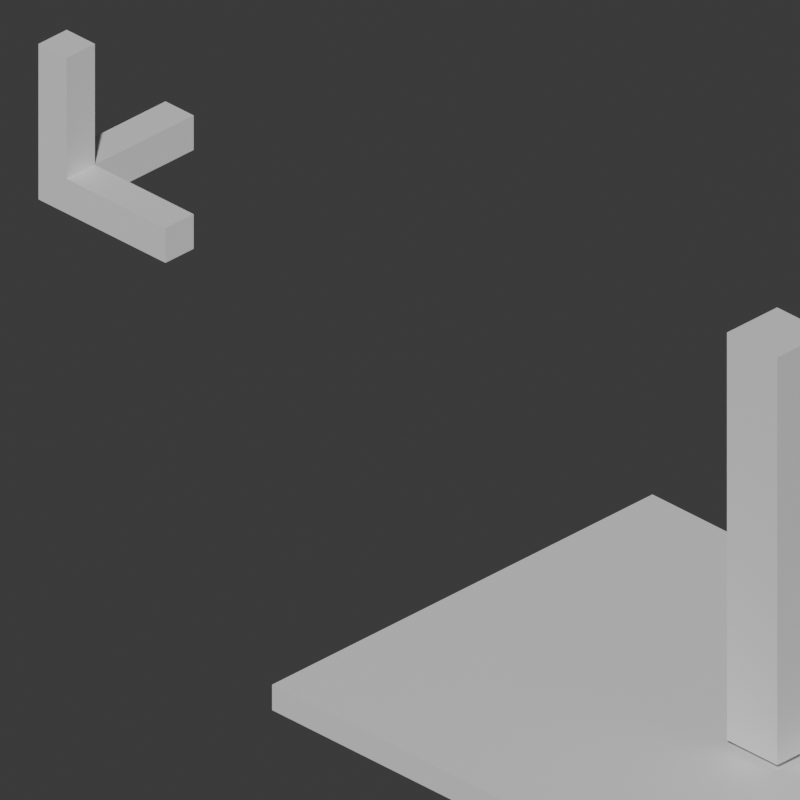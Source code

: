 # Source: Alignator_Renders.blend  (saved by Blender 4.2.66; exported with 4.5.12 LTS)
import bpy
from mathutils import Matrix  # noqa: F401  (used for matrix-valued properties, if any)

bpy.ops.wm.read_factory_settings(use_empty=True)
scene = bpy.context.scene
scene.name = 'Scene'

# ---- collections
col_collection = bpy.data.collections.new('Collection'); scene.collection.children.link(col_collection)

# ---- materials (node trees are filled in below, after node groups)
mat_orange = bpy.data.materials.new('orange')
mat_orange.diffuse_color = (0.8011, 0.2559, 0.0, 1.0)
mat_yellow = bpy.data.materials.new('yellow')
mat_yellow.diffuse_color = (0.9101, 1.0, 0.0, 0.2059)
mat_blue = bpy.data.materials.new('blue')
mat_blue.diffuse_color = (0.02843, 0.2345, 0.7913, 1.0)
mat_green = bpy.data.materials.new('green')
mat_green.diffuse_color = (0.15, 0.3232, 0.0137, 1.0)
mat_red = bpy.data.materials.new('red')
mat_red.diffuse_color = (0.8388, 0.0382, 0.08228, 1.0)

# ---- material node trees
mat_orange.use_nodes = True; mat_orange.node_tree.nodes.clear()
_N = mat_orange.node_tree.nodes; _L = mat_orange.node_tree.links
n0 = _N.new('ShaderNodeBsdfPrincipled'); n0.name = 'Principled BSDF'; n0.location = (10, 300)
n1 = _N.new('ShaderNodeOutputMaterial'); n1.name = 'Material Output'; n1.location = (300, 300)
_L.new(n0.outputs[0], n1.inputs[0])
n1.is_active_output = True
mat_yellow.use_nodes = True; mat_yellow.node_tree.nodes.clear()
_N = mat_yellow.node_tree.nodes; _L = mat_yellow.node_tree.links
n0 = _N.new('ShaderNodeBsdfPrincipled'); n0.name = 'Principled BSDF'; n0.location = (10, 300)
n1 = _N.new('ShaderNodeOutputMaterial'); n1.name = 'Material Output'; n1.location = (300, 300)
_L.new(n0.outputs[0], n1.inputs[0])
n1.is_active_output = True
mat_blue.use_nodes = True; mat_blue.node_tree.nodes.clear()
_N = mat_blue.node_tree.nodes; _L = mat_blue.node_tree.links
n0 = _N.new('ShaderNodeBsdfPrincipled'); n0.name = 'Principled BSDF'; n0.location = (10, 300)
n1 = _N.new('ShaderNodeOutputMaterial'); n1.name = 'Material Output'; n1.location = (300, 300)
_L.new(n0.outputs[0], n1.inputs[0])
n1.is_active_output = True
mat_green.use_nodes = True; mat_green.node_tree.nodes.clear()
_N = mat_green.node_tree.nodes; _L = mat_green.node_tree.links
n0 = _N.new('ShaderNodeBsdfPrincipled'); n0.name = 'Principled BSDF'; n0.location = (10, 300)
n1 = _N.new('ShaderNodeOutputMaterial'); n1.name = 'Material Output'; n1.location = (300, 300)
_L.new(n0.outputs[0], n1.inputs[0])
n1.is_active_output = True
mat_red.use_nodes = True; mat_red.node_tree.nodes.clear()
_N = mat_red.node_tree.nodes; _L = mat_red.node_tree.links
n0 = _N.new('ShaderNodeBsdfPrincipled'); n0.name = 'Principled BSDF'; n0.location = (10, 300)
n1 = _N.new('ShaderNodeOutputMaterial'); n1.name = 'Material Output'; n1.location = (300, 300)
_L.new(n0.outputs[0], n1.inputs[0])
n1.is_active_output = True

# ---- world
world_world = bpy.data.worlds.new('World'); scene.world = world_world
world_world.use_nodes = True; world_world.node_tree.nodes.clear()
_N = world_world.node_tree.nodes; _L = world_world.node_tree.links
n0 = _N.new('ShaderNodeOutputWorld'); n0.name = 'World Output'; n0.location = (300, 300)
n1 = _N.new('ShaderNodeBackground'); n1.name = 'Background'; n1.location = (10, 300)
n1.inputs[0].default_value = (0.05088, 0.05088, 0.05088, 1.0)
_L.new(n1.outputs[0], n0.inputs[0])
n0.is_active_output = True
world_world.color = (0.05088, 0.05088, 0.05088)
world_world.use_sun_shadow = False
world_world.sun_shadow_jitter_overblur = 0.0

# ---- cameras
cam_camera = bpy.data.cameras.new('Camera')
cam_camera.type = 'ORTHO'
cam_camera.clip_start = 0.001
cam_camera.clip_end = 894.8
cam_camera.ortho_scale = 13.6

# ---- meshes
me_cube = bpy.data.meshes.new('Cube')
me_cube.from_pydata([(-0.6037, -0.6037, -0.6), (-0.6037, -0.6037, 0.2924), (-0.6037, 0.6037, -0.6), (-0.6037, 0.6037, 0.2924), (0.6037, -0.6037, -0.6), (0.6037, -0.6037, 0.2924), (0.6037, 0.6037, -0.6), (0.6037, 0.6037, 0.2924)], [], [(0, 1, 3, 2), (2, 3, 7, 6), (6, 7, 5, 4), (4, 5, 1, 0), (2, 6, 4, 0), (7, 3, 1, 5)])
_uv = me_cube.uv_layers.new(name='UVMap')
_uv.uv.foreach_set('vector', [0.375, 0.0, 0.625, 0.0, 0.625, 0.25, 0.375, 0.25, 0.375, 0.25, 0.625, 0.25, 0.625, 0.5, 0.375, 0.5, 0.375, 0.5, 0.625, 0.5, 0.625, 0.75, 0.375, 0.75, 0.375, 0.75, 0.625, 0.75, 0.625, 1.0, 0.375, 1.0, 0.125, 0.5, 0.375, 0.5, 0.375, 0.75, 0.125, 0.75, 0.625, 0.5, 0.875, 0.5, 0.875, 0.75, 0.625, 0.75])
me_cube.materials.append(mat_orange)
me_cube.update()
me_cube_001 = bpy.data.meshes.new('Cube.001')
me_cube_001.from_pydata([(-0.6037, -0.6037, -0.6), (-0.6037, -0.6037, 1.0), (-0.6037, 0.6037, -0.6), (-0.6037, 0.6037, 1.0), (0.6037, -0.6037, -0.6), (0.6037, -0.6037, 1.0), (0.6037, 0.6037, -0.6), (0.6037, 0.6037, 1.0)], [], [(0, 1, 3, 2), (2, 3, 7, 6), (6, 7, 5, 4), (4, 5, 1, 0), (2, 6, 4, 0), (7, 3, 1, 5)])
_uv = me_cube_001.uv_layers.new(name='UVMap')
_uv.uv.foreach_set('vector', [0.375, 0.0, 0.625, 0.0, 0.625, 0.25, 0.375, 0.25, 0.375, 0.25, 0.625, 0.25, 0.625, 0.5, 0.375, 0.5, 0.375, 0.5, 0.625, 0.5, 0.625, 0.75, 0.375, 0.75, 0.375, 0.75, 0.625, 0.75, 0.625, 1.0, 0.375, 1.0, 0.125, 0.5, 0.375, 0.5, 0.375, 0.75, 0.125, 0.75, 0.625, 0.5, 0.875, 0.5, 0.875, 0.75, 0.625, 0.75])
me_cube_001.materials.append(mat_orange)
me_cube_001.update()
me_cube_002 = bpy.data.meshes.new('Cube.002')
me_cube_002.from_pydata([(-0.6037, -0.6037, -0.6), (-0.6037, -0.6037, 0.6567), (-0.6037, 0.6037, -0.6), (-0.6037, 0.6037, 0.6567), (0.6037, -0.6037, -0.6), (0.6037, -0.6037, 0.6567), (0.6037, 0.6037, -0.6), (0.6037, 0.6037, 0.6567)], [], [(0, 1, 3, 2), (2, 3, 7, 6), (6, 7, 5, 4), (4, 5, 1, 0), (2, 6, 4, 0), (7, 3, 1, 5)])
_uv = me_cube_002.uv_layers.new(name='UVMap')
_uv.uv.foreach_set('vector', [0.375, 0.0, 0.625, 0.0, 0.625, 0.25, 0.375, 0.25, 0.375, 0.25, 0.625, 0.25, 0.625, 0.5, 0.375, 0.5, 0.375, 0.5, 0.625, 0.5, 0.625, 0.75, 0.375, 0.75, 0.375, 0.75, 0.625, 0.75, 0.625, 1.0, 0.375, 1.0, 0.125, 0.5, 0.375, 0.5, 0.375, 0.75, 0.125, 0.75, 0.625, 0.5, 0.875, 0.5, 0.875, 0.75, 0.625, 0.75])
me_cube_002.materials.append(mat_orange)
me_cube_002.update()
me_plane = bpy.data.meshes.new('Plane')
me_plane.from_pydata([(-4.572, -4.572, -3.639), (4.572, -4.572, -3.639), (-4.572, 4.572, -3.639), (4.572, 4.572, -3.639), (-4.572, -4.572, -3.139), (4.572, -4.572, -3.139), (-4.572, 4.572, -3.139), (4.572, 4.572, -3.139)], [], [(0, 2, 3, 1), (4, 5, 7, 6), (1, 3, 7, 5), (2, 0, 4, 6), (3, 2, 6, 7), (0, 1, 5, 4)])
_uv = me_plane.uv_layers.new(name='UVMap')
_uv.uv.foreach_set('vector', [0.0, 0.0, 0.0, 1.0, 1.0, 1.0, 1.0, 0.0, 0.0, 0.0, 1.0, 0.0, 1.0, 1.0, 0.0, 1.0, 1.0, 0.0, 1.0, 1.0, 1.0, 1.0, 1.0, 0.0, 0.0, 1.0, 0.0, 0.0, 0.0, 0.0, 0.0, 1.0, 1.0, 1.0, 0.0, 1.0, 0.0, 1.0, 1.0, 1.0, 0.0, 0.0, 1.0, 0.0, 1.0, 0.0, 0.0, 0.0])
me_plane.materials.append(mat_yellow)
me_plane.update()
me_cube_003 = bpy.data.meshes.new('Cube.003')
me_cube_003.from_pydata([(-1.0, -1.0, -1.0), (-1.0, 1.0, 1.0), (1.0, -1.0, 1.0), (1.0, 1.0, -1.0), (1.0, 1.0, 1.0), (-1.0, -1.0, 8.0), (-1.0, 1.0, 8.0), (1.0, 1.0, 8.0), (1.0, -1.0, 8.0), (8.0, 1.0, 1.0), (8.0, 1.0, -1.0), (8.0, -1.0, -1.0), (8.0, -1.0, 1.0), (-1.0, 8.0, 1.0), (-1.0, 8.0, -1.0), (1.0, 8.0, -1.0), (1.0, 8.0, 1.0)], [], [(1, 4, 16, 13), (2, 0, 11, 12), (1, 0, 5, 6), (7, 6, 5, 8), (0, 2, 8, 5), (4, 1, 6, 7), (2, 4, 7, 8), (10, 9, 12, 11), (0, 3, 10, 11), (4, 2, 12, 9), (3, 4, 9, 10), (14, 13, 16, 15), (0, 1, 13, 14), (4, 3, 15, 16), (3, 0, 14, 15)])
me_cube_003.polygons.foreach_set('material_index', [1, 2, 0, 0, 0, 0, 0, 2, 2, 2, 2, 1, 1, 1, 1])
_uv = me_cube_003.uv_layers.new(name='UVMap')
_uv.uv.foreach_set('vector', [0.625, 0.25, 0.625, 0.5, 0.625, 0.5, 0.625, 0.25, 0.625, 0.75, 0.25, 0.875, 0.375, 0.75, 0.625, 0.75, 0.625, 0.25, 0.375, 0.0, 0.625, 0.0, 0.625, 0.25, 0.625, 0.5, 0.875, 0.5, 0.875, 0.75, 0.625, 0.75, 0.25, 0.875, 0.625, 0.75, 0.625, 0.75, 0.625, 1.0, 0.625, 0.5, 0.625, 0.25, 0.625, 0.25, 0.625, 0.5, 0.625, 0.75, 0.625, 0.5, 0.625, 0.5, 0.625, 0.75, 0.375, 0.5, 0.625, 0.5, 0.625, 0.75, 0.375, 0.75, 0.25, 0.875, 0.375, 0.5, 0.375, 0.5, 0.375, 0.75, 0.625, 0.5, 0.625, 0.75, 0.625, 0.75, 0.625, 0.5, 0.375, 0.5, 0.625, 0.5, 0.625, 0.5, 0.375, 0.5, 0.375, 0.25, 0.625, 0.25, 0.625, 0.5, 0.375, 0.5, 0.375, 0.0, 0.625, 0.25, 0.625, 0.25, 0.375, 0.25, 0.625, 0.5, 0.375, 0.5, 0.375, 0.5, 0.625, 0.5, 0.375, 0.5, 0.125, 0.75, 0.125, 0.5, 0.375, 0.5])
me_cube_003.materials.append(mat_blue)
me_cube_003.materials.append(mat_green)
me_cube_003.materials.append(mat_red)
me_cube_003.update()

# ---- objects
ob_cube = bpy.data.objects.new('Cube', me_cube)
ob_camera = bpy.data.objects.new('Camera', cam_camera)
ob_cube_001 = bpy.data.objects.new('Cube.001', me_cube_001)
ob_cube_002 = bpy.data.objects.new('Cube.002', me_cube_002)
ob_plane = bpy.data.objects.new('Plane', me_plane)
ob_axis = bpy.data.objects.new('AXIS', me_cube_003)
ob_empty = bpy.data.objects.new('Empty', None)

# ---- transforms, parenting, visibility, modifiers, constraints
ob_cube.parent = ob_empty
ob_cube.location = (6.0, 0.0, 0.0)
ob_cube.scale = (1.0, 1.0, 5.0)
ob_camera.location = (6.74, -6.808, 5.532)
ob_camera.rotation_euler = (1.047, 1.923e-16, 0.7854)
ob_cube_001.parent = ob_empty
ob_cube_001.location = (3.0, 0.0, 0.0)
ob_cube_001.scale = (1.0, 1.0, 5.0)
ob_cube_002.parent = ob_empty
ob_cube_002.location = (9.0, 0.0, 0.0)
ob_cube_002.scale = (1.0, 1.0, 5.0)
ob_plane.parent = ob_empty
ob_plane.location = (0.0, 0.0, 0.0)
ob_axis.location = (-3.318, -4.763, 4.867)
ob_axis.scale = (0.3392, 0.3392, 0.3392)
ob_empty.location = (6.0, 0.0, 0.0)

# ---- collection membership
col_collection.objects.link(ob_cube)
col_collection.objects.link(ob_camera)
col_collection.objects.link(ob_cube_001)
col_collection.objects.link(ob_cube_002)
col_collection.objects.link(ob_plane)
col_collection.objects.link(ob_axis)
col_collection.objects.link(ob_empty)

# ---- scene / render settings (as saved in the file)
scene.camera = ob_camera
scene.frame_start = 0; scene.frame_end = 250; scene.frame_set(0)
scene.render.engine = 'BLENDER_EEVEE_NEXT'
scene.render.image_settings.color_management = 'OVERRIDE'
scene.render.resolution_x = 512
scene.render.resolution_y = 512
scene.render.fps = 30
scene.cycles.use_denoising = False
scene.view_settings.view_transform = 'Filmic'
bpy.context.view_layer.update()

# ---- added for rendering (the .blend has no usable light): sun
light_auto_sun = bpy.data.lights.new('AutoSun', 'SUN')
light_auto_sun.energy = 3.0
light_auto_sun.angle = 0.0523599
ob_auto_sun = bpy.data.objects.new('AutoSun', light_auto_sun)
scene.collection.objects.link(ob_auto_sun)
ob_auto_sun.rotation_euler = (0.872665, 0.174533, 0.523599)
bpy.context.view_layer.update()
